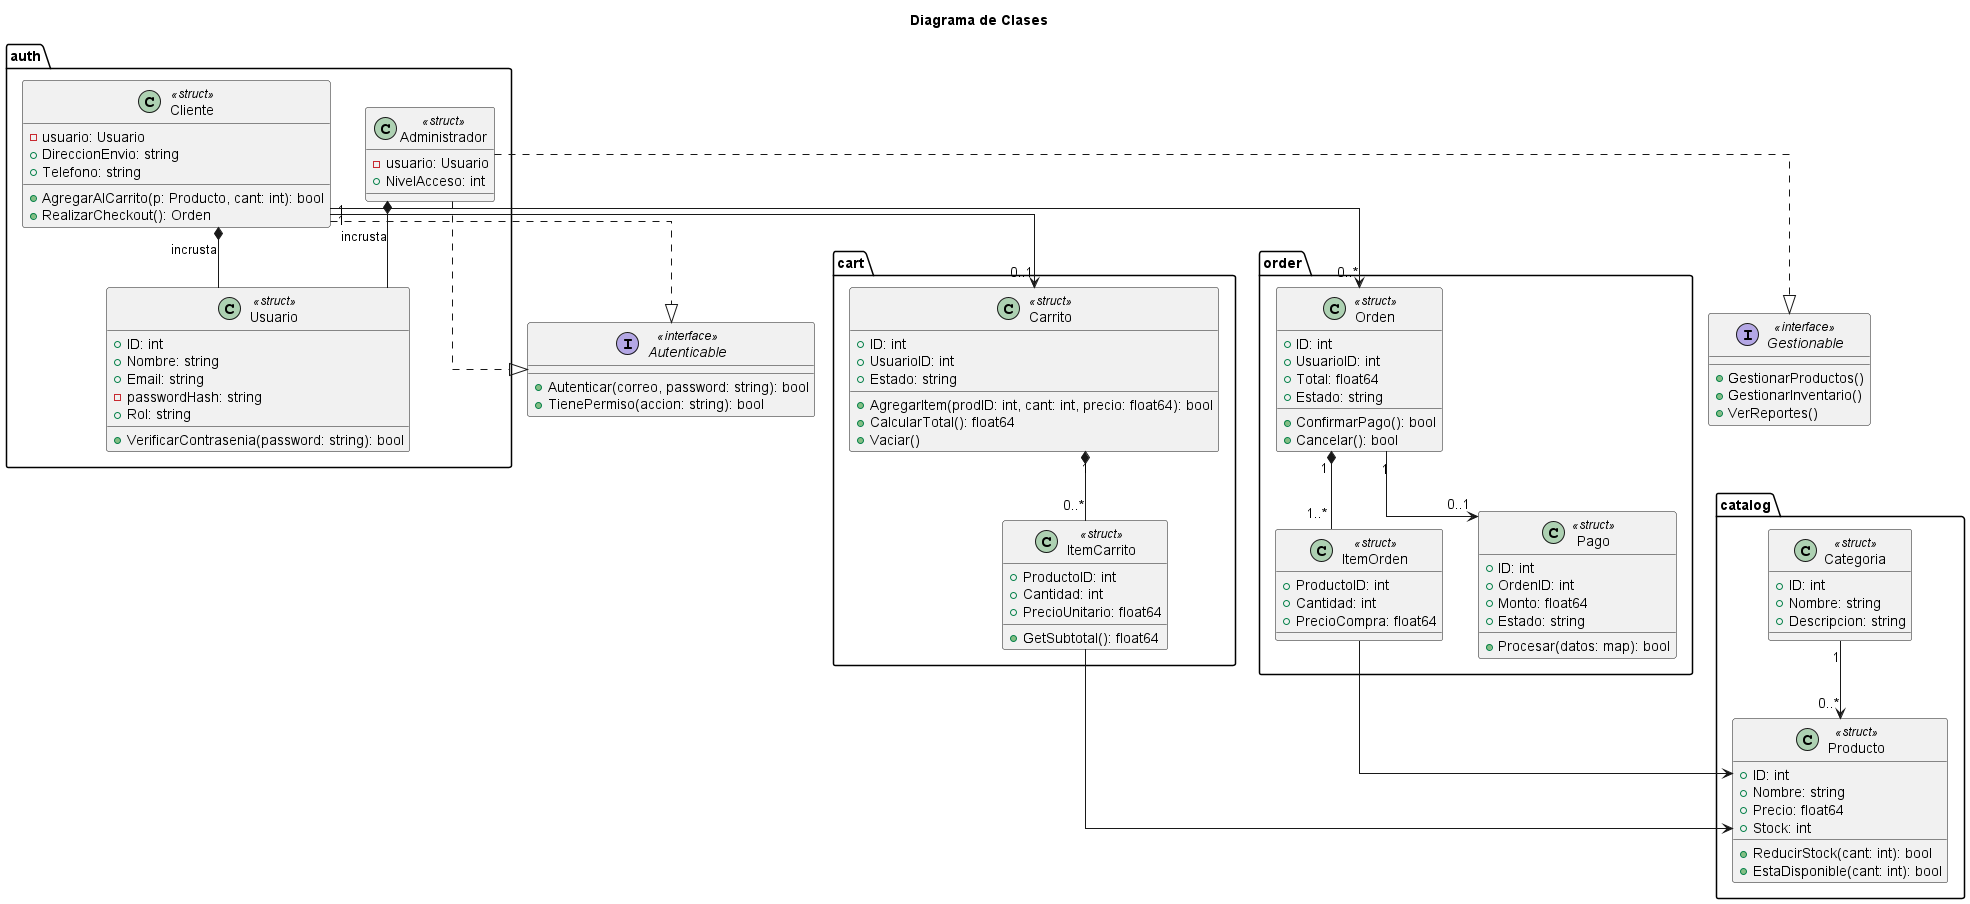

The diagram above was rendered by PlantUML. Its source (embedded in the PNG):
@startuml diagrama.plantuml
skinparam linetype ortho

title Diagrama de Clases

' ---- Interfaces ----
interface Autenticable <<interface>> {
    + Autenticar(correo, password: string): bool
    + TienePermiso(accion: string): bool
}

interface Gestionable <<interface>> {
    + GestionarProductos()
    + GestionarInventario()
    + VerReportes()
}

' ---- Módulo de Autenticación ----
package auth {
    class Usuario <<struct>> {
        + ID: int
        + Nombre: string
        + Email: string
        - passwordHash: string
        + Rol: string
        + VerificarContrasenia(password: string): bool
    }

    class Cliente <<struct>> {
        - usuario: Usuario
        + DireccionEnvio: string
        + Telefono: string
        + AgregarAlCarrito(p: Producto, cant: int): bool
        + RealizarCheckout(): Orden
    }

    class Administrador <<struct>> {
        - usuario: Usuario
        + NivelAcceso: int
    }
}

' ---- Módulo de Catálogo e Inventario ----
package catalog {
    class Categoria <<struct>> {
        + ID: int
        + Nombre: string
        + Descripcion: string
    }

    class Producto <<struct>> {
        + ID: int
        + Nombre: string
        + Precio: float64
        + Stock: int
        + ReducirStock(cant: int): bool
        + EstaDisponible(cant: int): bool
    }
}

' ---- Módulo de Carrito ----
package cart {
    class Carrito <<struct>> {
        + ID: int
        + UsuarioID: int
        + Estado: string
        + AgregarItem(prodID: int, cant: int, precio: float64): bool
        + CalcularTotal(): float64
        + Vaciar()
    }

    class ItemCarrito <<struct>> {
        + ProductoID: int
        + Cantidad: int
        + PrecioUnitario: float64
        + GetSubtotal(): float64
    }
}

' ---- Módulo de Órdenes y Pagos ----
package order {
    class Orden <<struct>> {
        + ID: int
        + UsuarioID: int
        + Total: float64
        + Estado: string
        + ConfirmarPago(): bool
        + Cancelar(): bool
    }

    class ItemOrden <<struct>> {
        + ProductoID: int
        + Cantidad: int
        + PrecioCompra: float64
    }

    class Pago <<struct>> {
        + ID: int
        + OrdenID: int
        + Monto: float64
        + Estado: string
        + Procesar(datos: map): bool
    }
}

' ---- Relaciones e Implementaciones ----

' Realización de interfaces
Cliente ..|> Autenticable
Administrador ..|> Autenticable
Administrador ..|> Gestionable

' Composición (Incrustación en Go)
Cliente *-- Usuario : incrusta
Administrador *-- Usuario : incrusta

' Relaciones del flujo de negocio
Cliente "1" --> "0..1" Carrito
Cliente "1" --> "0..*" Orden

Categoria "1" --> "0..*" Producto

Carrito "1" *-- "0..*" ItemCarrito
Orden "1" *-- "1..*" ItemOrden

Orden "1" --> "0..1" Pago

' Dependencias a producto
ItemCarrito --> Producto
ItemOrden --> Producto

@enduml